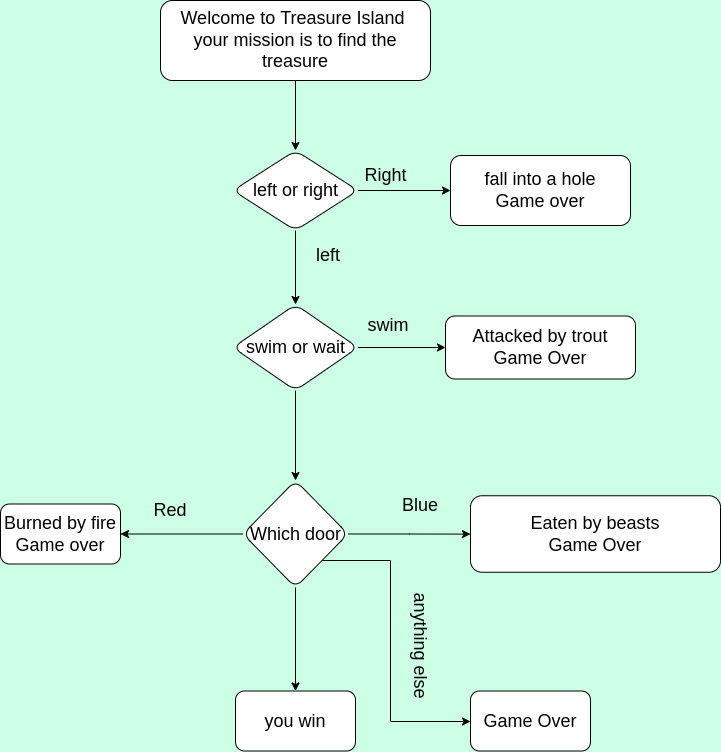

The diagram above was exported from draw.io. Its source (the exported page's mxGraphModel, read from the mxfile embedded in the PNG):
<mxGraphModel dx="1350" dy="773" grid="1" gridSize="10" guides="1" tooltips="1" connect="1" arrows="1" fold="1" page="1" pageScale="1" pageWidth="1169" pageHeight="827" background="#CCFFE6" math="0" shadow="0">
  <root>
    <mxCell id="0" />
    <mxCell id="1" parent="0" />
    <mxCell id="ekpJ471Iv9PG4TVRTLFm-3" value="" style="edgeStyle=orthogonalEdgeStyle;rounded=0;orthogonalLoop=1;jettySize=auto;html=1;fontSize=18;" parent="1" source="ekpJ471Iv9PG4TVRTLFm-1" target="ekpJ471Iv9PG4TVRTLFm-2" edge="1">
      <mxGeometry relative="1" as="geometry" />
    </mxCell>
    <mxCell id="ekpJ471Iv9PG4TVRTLFm-1" value="&lt;font style=&quot;font-size: 18px;&quot;&gt;Welcome to Treasure Island &lt;br&gt;your mission is to find the treasure&lt;/font&gt;" style="rounded=1;whiteSpace=wrap;html=1;" parent="1" vertex="1">
      <mxGeometry x="320" y="30" width="270" height="80" as="geometry" />
    </mxCell>
    <mxCell id="ekpJ471Iv9PG4TVRTLFm-5" value="" style="edgeStyle=orthogonalEdgeStyle;rounded=0;orthogonalLoop=1;jettySize=auto;html=1;fontSize=18;" parent="1" source="ekpJ471Iv9PG4TVRTLFm-2" target="ekpJ471Iv9PG4TVRTLFm-4" edge="1">
      <mxGeometry relative="1" as="geometry" />
    </mxCell>
    <mxCell id="ekpJ471Iv9PG4TVRTLFm-8" value="" style="edgeStyle=orthogonalEdgeStyle;rounded=0;orthogonalLoop=1;jettySize=auto;html=1;fontSize=18;" parent="1" source="ekpJ471Iv9PG4TVRTLFm-2" target="ekpJ471Iv9PG4TVRTLFm-7" edge="1">
      <mxGeometry relative="1" as="geometry" />
    </mxCell>
    <mxCell id="ekpJ471Iv9PG4TVRTLFm-2" value="&lt;font style=&quot;font-size: 18px;&quot;&gt;left or right&lt;/font&gt;" style="rhombus;whiteSpace=wrap;html=1;rounded=1;" parent="1" vertex="1">
      <mxGeometry x="392.5" y="180" width="125" height="80" as="geometry" />
    </mxCell>
    <mxCell id="ekpJ471Iv9PG4TVRTLFm-4" value="&lt;font style=&quot;font-size: 18px;&quot;&gt;fall into a hole&lt;br&gt;Game over&lt;/font&gt;" style="whiteSpace=wrap;html=1;rounded=1;" parent="1" vertex="1">
      <mxGeometry x="610" y="185" width="180" height="70" as="geometry" />
    </mxCell>
    <mxCell id="ekpJ471Iv9PG4TVRTLFm-6" value="Right&amp;nbsp;" style="text;html=1;strokeColor=none;fillColor=none;align=center;verticalAlign=middle;whiteSpace=wrap;rounded=0;fontSize=18;" parent="1" vertex="1">
      <mxGeometry x="517.5" y="190" width="60" height="30" as="geometry" />
    </mxCell>
    <mxCell id="ekpJ471Iv9PG4TVRTLFm-11" value="" style="edgeStyle=orthogonalEdgeStyle;rounded=0;orthogonalLoop=1;jettySize=auto;html=1;fontSize=18;" parent="1" source="ekpJ471Iv9PG4TVRTLFm-7" target="ekpJ471Iv9PG4TVRTLFm-10" edge="1">
      <mxGeometry relative="1" as="geometry" />
    </mxCell>
    <mxCell id="ekpJ471Iv9PG4TVRTLFm-14" value="" style="edgeStyle=orthogonalEdgeStyle;rounded=0;orthogonalLoop=1;jettySize=auto;html=1;fontSize=18;" parent="1" source="ekpJ471Iv9PG4TVRTLFm-7" target="ekpJ471Iv9PG4TVRTLFm-13" edge="1">
      <mxGeometry relative="1" as="geometry" />
    </mxCell>
    <mxCell id="ekpJ471Iv9PG4TVRTLFm-7" value="&lt;font style=&quot;font-size: 18px;&quot;&gt;swim or wait&lt;/font&gt;" style="rhombus;whiteSpace=wrap;html=1;rounded=1;" parent="1" vertex="1">
      <mxGeometry x="392.5" y="334" width="125" height="86" as="geometry" />
    </mxCell>
    <mxCell id="ekpJ471Iv9PG4TVRTLFm-9" value="left" style="text;html=1;strokeColor=none;fillColor=none;align=center;verticalAlign=middle;whiteSpace=wrap;rounded=0;fontSize=18;" parent="1" vertex="1">
      <mxGeometry x="457.5" y="270" width="60" height="30" as="geometry" />
    </mxCell>
    <mxCell id="ekpJ471Iv9PG4TVRTLFm-10" value="&lt;font style=&quot;font-size: 18px;&quot;&gt;Attacked by trout&lt;br&gt;Game Over&lt;/font&gt;" style="whiteSpace=wrap;html=1;rounded=1;" parent="1" vertex="1">
      <mxGeometry x="605" y="345.5" width="190" height="63" as="geometry" />
    </mxCell>
    <mxCell id="ekpJ471Iv9PG4TVRTLFm-12" value="swim" style="text;html=1;strokeColor=none;fillColor=none;align=center;verticalAlign=middle;whiteSpace=wrap;rounded=0;fontSize=18;" parent="1" vertex="1">
      <mxGeometry x="517.5" y="340" width="60" height="30" as="geometry" />
    </mxCell>
    <mxCell id="ekpJ471Iv9PG4TVRTLFm-16" value="" style="edgeStyle=orthogonalEdgeStyle;rounded=0;orthogonalLoop=1;jettySize=auto;html=1;fontSize=18;" parent="1" source="ekpJ471Iv9PG4TVRTLFm-13" target="ekpJ471Iv9PG4TVRTLFm-15" edge="1">
      <mxGeometry relative="1" as="geometry" />
    </mxCell>
    <mxCell id="ekpJ471Iv9PG4TVRTLFm-19" value="" style="edgeStyle=orthogonalEdgeStyle;rounded=0;orthogonalLoop=1;jettySize=auto;html=1;fontSize=18;" parent="1" source="ekpJ471Iv9PG4TVRTLFm-13" target="ekpJ471Iv9PG4TVRTLFm-18" edge="1">
      <mxGeometry relative="1" as="geometry" />
    </mxCell>
    <mxCell id="ekpJ471Iv9PG4TVRTLFm-21" value="" style="edgeStyle=orthogonalEdgeStyle;rounded=0;orthogonalLoop=1;jettySize=auto;html=1;fontSize=18;" parent="1" source="ekpJ471Iv9PG4TVRTLFm-13" target="ekpJ471Iv9PG4TVRTLFm-20" edge="1">
      <mxGeometry relative="1" as="geometry">
        <Array as="points">
          <mxPoint x="550" y="590" />
          <mxPoint x="550" y="751" />
        </Array>
      </mxGeometry>
    </mxCell>
    <mxCell id="ekpJ471Iv9PG4TVRTLFm-24" value="" style="edgeStyle=orthogonalEdgeStyle;rounded=0;orthogonalLoop=1;jettySize=auto;html=1;fontSize=18;" parent="1" source="ekpJ471Iv9PG4TVRTLFm-13" target="ekpJ471Iv9PG4TVRTLFm-23" edge="1">
      <mxGeometry relative="1" as="geometry" />
    </mxCell>
    <mxCell id="ekpJ471Iv9PG4TVRTLFm-13" value="&lt;font style=&quot;font-size: 18px;&quot;&gt;Which door&lt;/font&gt;" style="rhombus;whiteSpace=wrap;html=1;rounded=1;" parent="1" vertex="1">
      <mxGeometry x="402.5" y="510" width="105" height="107" as="geometry" />
    </mxCell>
    <mxCell id="ekpJ471Iv9PG4TVRTLFm-15" value="&lt;font style=&quot;font-size: 18px;&quot;&gt;Eaten by beasts&lt;br&gt;Game Over&lt;/font&gt;" style="whiteSpace=wrap;html=1;rounded=1;" parent="1" vertex="1">
      <mxGeometry x="630" y="525.25" width="250" height="76.5" as="geometry" />
    </mxCell>
    <mxCell id="ekpJ471Iv9PG4TVRTLFm-17" value="Blue" style="text;html=1;strokeColor=none;fillColor=none;align=center;verticalAlign=middle;whiteSpace=wrap;rounded=0;fontSize=18;" parent="1" vertex="1">
      <mxGeometry x="550" y="520" width="60" height="30" as="geometry" />
    </mxCell>
    <mxCell id="ekpJ471Iv9PG4TVRTLFm-18" value="&lt;font style=&quot;font-size: 18px;&quot;&gt;you win&lt;/font&gt;" style="whiteSpace=wrap;html=1;rounded=1;" parent="1" vertex="1">
      <mxGeometry x="395" y="720.5" width="120" height="60" as="geometry" />
    </mxCell>
    <mxCell id="ekpJ471Iv9PG4TVRTLFm-20" value="&lt;font style=&quot;font-size: 18px;&quot;&gt;Game Over&lt;/font&gt;" style="whiteSpace=wrap;html=1;rounded=1;" parent="1" vertex="1">
      <mxGeometry x="630" y="720.5" width="120" height="60" as="geometry" />
    </mxCell>
    <mxCell id="ekpJ471Iv9PG4TVRTLFm-22" value="anything else" style="text;html=1;strokeColor=none;fillColor=none;align=center;verticalAlign=middle;whiteSpace=wrap;rounded=0;fontSize=18;rotation=90;" parent="1" vertex="1">
      <mxGeometry x="517.5" y="660" width="125" height="30" as="geometry" />
    </mxCell>
    <mxCell id="ekpJ471Iv9PG4TVRTLFm-23" value="&lt;font style=&quot;font-size: 18px;&quot;&gt;Burned by fire&lt;br&gt;Game over&lt;/font&gt;" style="whiteSpace=wrap;html=1;rounded=1;" parent="1" vertex="1">
      <mxGeometry x="160" y="533.5" width="120" height="60" as="geometry" />
    </mxCell>
    <mxCell id="ekpJ471Iv9PG4TVRTLFm-25" value="Red" style="text;html=1;strokeColor=none;fillColor=none;align=center;verticalAlign=middle;whiteSpace=wrap;rounded=0;fontSize=18;" parent="1" vertex="1">
      <mxGeometry x="300" y="525.25" width="60" height="30" as="geometry" />
    </mxCell>
  </root>
</mxGraphModel>